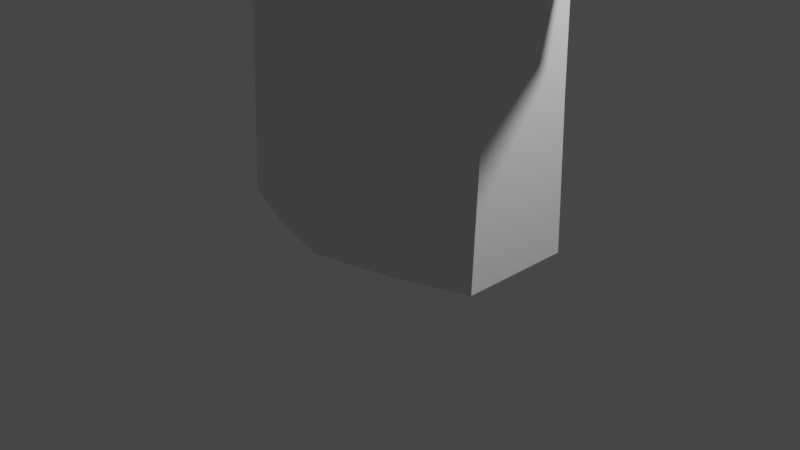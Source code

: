 # Source: untitled.blend  (saved by Blender 2.83.19; exported with 4.5.12 LTS)
import bpy
from mathutils import Matrix  # noqa: F401  (used for matrix-valued properties, if any)

bpy.ops.wm.read_factory_settings(use_empty=True)
scene = bpy.context.scene
scene.name = 'Scene'

# ---- collections
col_collection = bpy.data.collections.new('Collection'); scene.collection.children.link(col_collection)

# ---- materials (node trees are filled in below, after node groups)
mat_material = bpy.data.materials.new('Material')
mat_material.alpha_threshold = 0.0
mat_material.use_transparent_shadow = False
mat_material.line_color = (0.0, 0.0, 0.0, 1.0)

# ---- material node trees
mat_material.use_nodes = True; mat_material.node_tree.nodes.clear()
_N = mat_material.node_tree.nodes; _L = mat_material.node_tree.links
n0 = _N.new('ShaderNodeOutputMaterial'); n0.name = 'Material Output'; n0.location = (300, 300)
n1 = _N.new('ShaderNodeBsdfPrincipled'); n1.name = 'Principled BSDF'; n1.location = (10, 300)
n1.distribution = 'GGX'
n1.subsurface_method = 'BURLEY'
n1.inputs[2].default_value = 0.4
n1.inputs[3].default_value = 1.45
n1.inputs[27].default_value = (0.0, 0.0, 0.0, 1.0)
n1.inputs[28].default_value = 1.0
_L.new(n1.outputs[0], n0.inputs[0])
n0.is_active_output = True

# ---- world
world_world = bpy.data.worlds.new('World'); scene.world = world_world
world_world.use_nodes = True; world_world.node_tree.nodes.clear()
_N = world_world.node_tree.nodes; _L = world_world.node_tree.links
n0 = _N.new('ShaderNodeOutputWorld'); n0.name = 'World Output'; n0.location = (300, 300)
n1 = _N.new('ShaderNodeBackground'); n1.name = 'Background'; n1.location = (10, 300)
n1.inputs[0].default_value = (0.05088, 0.05088, 0.05088, 1.0)
_L.new(n1.outputs[0], n0.inputs[0])
n0.is_active_output = True
world_world.color = (0.05088, 0.05088, 0.05088)
world_world.use_sun_shadow = False
world_world.sun_shadow_jitter_overblur = 0.0

# ---- cameras
cam_camera = bpy.data.cameras.new('Camera')
cam_camera.clip_end = 100.0
cam_camera.ortho_scale = 7.314

# ---- lights
light_light = bpy.data.lights.new('Light', 'POINT')
light_light.transmission_factor = 0.0
light_light.energy = 1000.0
light_light.shadow_soft_size = 0.1
light_light.shadow_maximum_resolution = 0.006
light_light.use_absolute_resolution = True

# ---- meshes
me_cube = bpy.data.meshes.new('Cube')
me_cube.from_pydata([(1.572, 0.4148, 5.43), (1.572, -0.4148, 5.43), (0.0, -0.8296, 5.43), (-1.572, -0.4148, 5.43), (-1.572, 0.4148, 5.43), (0.0, 0.6617, 5.43), (0.0, 0.7146, 3.28), (-1.572, 0.5, 3.28), (-1.572, -0.5, 3.28), (0.0, -1.0, 3.28), (1.572, -0.5, 3.28), (1.572, 0.5, 3.28), (1.572, 0.6015, -4.768e-07), (1.572, -0.6015, -4.768e-07), (0.0, -1.099, -4.768e-07), (-1.572, -0.6015, -4.768e-07), (-1.572, 0.6015, -4.768e-07), (0.0, 0.985, -4.768e-07), (3.167, 0.4068, 4.112), (3.167, -0.4068, 4.112), (-3.13, -0.3815, 4.169), (-3.13, 0.3815, 4.169), (-2.325, 0.3815, 3.044), (-2.325, -0.3815, 3.044), (2.098, -0.4068, 3.073), (2.098, 0.4068, 3.073), (1.22, 0.4148, 5.658), (1.22, -0.4148, 5.658), (-1.22, -0.4148, 5.658), (-1.22, 0.4148, 5.658), (-0.7862, -0.6222, 5.43), (-0.7862, -0.75, 3.28), (-0.7862, -0.9023, -4.768e-07), (-0.7069, -0.6222, 5.658), (0.7862, 0.6222, 5.43), (0.7862, 0.75, 3.28), (0.7862, 0.9023, -4.768e-07), (0.7069, 0.6222, 5.658), (0.7862, -0.6222, 5.43), (0.7862, -0.75, 3.28), (0.7862, -0.9023, -4.768e-07), (0.7069, -0.6222, 5.658), (-0.7862, 0.6222, 5.43), (-0.7862, 0.75, 3.28), (-0.7862, 0.9023, -4.768e-07), (-0.7069, 0.6222, 5.658), (-1.572, 0.6704, 4.355), (0.0, 0.7146, 4.355), (0.0, -1.0, 4.355), (-1.572, -0.6704, 4.355), (1.572, 0.6704, 4.355), (1.572, -0.6704, 4.355), (-2.731, 0.5115, 3.606), (-2.731, -0.5115, 3.606), (2.636, 0.5454, 3.593), (2.636, -0.5454, 3.593), (-0.7862, -0.75, 4.355), (0.7862, 0.75, 4.355), (0.7862, -0.75, 4.355), (-0.7862, 0.75, 4.355), (-1.572, -0.5373, 1.64), (-1.572, 0.5373, 1.64), (0.0, 0.8566, 1.64), (1.572, 0.5373, 1.64), (1.572, -0.5373, 1.64), (0.0, -0.9919, 1.64), (-0.7862, -0.806, 1.64), (0.7862, 0.806, 1.64), (0.7862, -0.806, 1.64), (-0.7862, 0.806, 1.64), (-1.949, -0.4407, 3.162), (-2.396, -0.4407, 4.917), (-2.396, 0.4407, 4.917), (-1.949, 0.4407, 3.162), (-2.115, 0.5909, 3.981), (-2.115, -0.5909, 3.981), (1.835, 0.4534, 3.177), (2.414, 0.4534, 4.889), (1.835, -0.4534, 3.177), (2.414, -0.4534, 4.889), (2.067, -0.6079, 3.974), (2.067, 0.6079, 3.974)], [], [(71, 21, 72), (48, 38, 58), (50, 34, 57), (47, 42, 59), (49, 30, 56), (70, 53, 75), (61, 8, 60), (64, 11, 63), (60, 31, 66), (62, 43, 69), (63, 35, 67), (65, 39, 68), (73, 23, 70), (76, 54, 81), (78, 25, 76), (74, 21, 52), (77, 19, 79), (80, 19, 55), (4, 28, 3), (38, 2, 41), (34, 26, 37), (42, 5, 45), (30, 28, 33), (1, 26, 0), (2, 30, 33), (66, 9, 65), (56, 2, 48), (5, 34, 37), (67, 6, 62), (57, 5, 47), (38, 27, 1), (68, 10, 64), (58, 1, 51), (42, 29, 4), (69, 7, 61), (59, 4, 46), (43, 46, 7), (39, 51, 10), (35, 47, 6), (31, 48, 9), (78, 55, 24), (73, 52, 22), (81, 18, 77), (75, 20, 71), (8, 56, 31), (6, 59, 43), (11, 57, 35), (9, 58, 39), (44, 61, 16), (40, 64, 13), (36, 62, 17), (32, 65, 14), (14, 68, 40), (12, 67, 36), (17, 69, 44), (15, 66, 32), (13, 63, 12), (16, 60, 15), (49, 71, 3), (7, 74, 73), (46, 72, 74), (7, 70, 8), (8, 75, 49), (4, 71, 72), (50, 77, 0), (10, 80, 78), (51, 79, 80), (0, 79, 1), (10, 76, 11), (11, 81, 50), (71, 20, 21), (48, 2, 38), (50, 0, 34), (47, 5, 42), (49, 3, 30), (70, 23, 53), (61, 7, 8), (64, 10, 11), (60, 8, 31), (62, 6, 43), (63, 11, 35), (65, 9, 39), (73, 22, 23), (76, 25, 54), (78, 24, 25), (74, 72, 21), (77, 18, 19), (80, 79, 19), (4, 29, 28), (34, 0, 26), (30, 3, 28), (1, 27, 26), (66, 31, 9), (56, 30, 2), (67, 35, 6), (57, 34, 5), (38, 41, 27), (68, 39, 10), (58, 38, 1), (42, 45, 29), (69, 43, 7), (59, 42, 4), (43, 59, 46), (39, 58, 51), (35, 57, 47), (31, 56, 48), (78, 80, 55), (73, 74, 52), (81, 54, 18), (75, 53, 20), (8, 49, 56), (6, 47, 59), (11, 50, 57), (9, 48, 58), (44, 69, 61), (40, 68, 64), (36, 67, 62), (32, 66, 65), (14, 65, 68), (12, 63, 67), (17, 62, 69), (15, 60, 66), (13, 64, 63), (16, 61, 60), (49, 75, 71), (7, 46, 74), (46, 4, 72), (7, 73, 70), (8, 70, 75), (4, 3, 71), (50, 81, 77), (10, 51, 80), (51, 1, 79), (0, 77, 79), (10, 78, 76), (11, 76, 81)])
_uv = me_cube.uv_layers.new(name='UVMap')
_uv.uv.foreach_set('vector', [0.0, 0.0, 0.0, 0.0, 0.0, 0.0, 0.0, 0.0, 0.0, 0.0, 0.0, 0.0, 0.0, 0.0, 0.0, 0.0, 0.0, 0.0, 0.0, 0.0, 0.0, 0.0, 0.0, 0.0, 0.0, 0.0, 0.0, 0.0, 0.0, 0.0, 0.0, 0.0, 0.0, 0.0, 0.0, 0.0, 0.0, 0.0, 0.0, 0.0, 0.0, 0.0, 0.0, 0.0, 0.0, 0.0, 0.0, 0.0, 0.0, 0.0, 0.0, 0.0, 0.0, 0.0, 0.0, 0.0, 0.0, 0.0, 0.0, 0.0, 0.0, 0.0, 0.0, 0.0, 0.0, 0.0, 0.0, 0.0, 0.0, 0.0, 0.0, 0.0, 0.0, 0.0, 0.0, 0.0, 0.0, 0.0, 0.0, 0.0, 0.0, 0.0, 0.0, 0.0, 0.0, 0.0, 0.0, 0.0, 0.0, 0.0, 0.0, 0.0, 0.0, 0.0, 0.0, 0.0, 0.0, 0.0, 0.0, 0.0, 0.0, 0.0, 0.0, 0.0, 0.0, 0.0, 0.0, 0.0, 0.0, 0.0, 0.0, 0.0, 0.0, 0.0, 0.0, 0.0, 0.0, 0.0, 0.0, 0.0, 0.0, 0.0, 0.0, 0.0, 0.0, 0.0, 0.0, 0.0, 0.0, 0.0, 0.0, 0.0, 0.0, 0.0, 0.0, 0.0, 0.0, 0.0, 0.0, 0.0, 0.0, 0.0, 0.0, 0.0, 0.0, 0.0, 0.0, 0.0, 0.0, 0.0, 0.0, 0.0, 0.0, 0.0, 0.0, 0.0, 0.0, 0.0, 0.0, 0.0, 0.0, 0.0, 0.0, 0.0, 0.0, 0.0, 0.0, 0.0, 0.0, 0.0, 0.0, 0.0, 0.0, 0.0, 0.0, 0.0, 0.0, 0.0, 0.0, 0.0, 0.0, 0.0, 0.0, 0.0, 0.0, 0.0, 0.0, 0.0, 0.0, 0.0, 0.0, 0.0, 0.0, 0.0, 0.0, 0.0, 0.0, 0.0, 0.0, 0.0, 0.0, 0.0, 0.0, 0.0, 0.0, 0.0, 0.0, 0.0, 0.0, 0.0, 0.0, 0.0, 0.0, 0.0, 0.0, 0.0, 0.0, 0.0, 0.0, 0.0, 0.0, 0.0, 0.0, 0.0, 0.0, 0.0, 0.0, 0.0, 0.0, 0.0, 0.0, 0.0, 0.0, 0.0, 0.0, 0.0, 0.0, 0.0, 0.0, 0.0, 0.0, 0.0, 0.0, 0.0, 0.0, 0.0, 0.0, 0.0, 0.0, 0.0, 0.0, 0.0, 0.0, 0.0, 0.0, 0.0, 0.0, 0.0, 0.0, 0.0, 0.0, 0.0, 0.0, 0.0, 0.0, 0.0, 0.0, 0.0, 0.0, 0.0, 0.0, 0.0, 0.0, 0.0, 0.0, 0.0, 0.0, 0.0, 0.0, 0.0, 0.0, 0.0, 0.0, 0.0, 0.0, 0.0, 0.0, 0.0, 0.0, 0.0, 0.0, 0.0, 0.0, 0.0, 0.0, 0.0, 0.0, 0.0, 0.0, 0.0, 0.0, 0.0, 0.0, 0.0, 0.0, 0.0, 0.0, 0.0, 0.0, 0.0, 0.0, 0.0, 0.0, 0.0, 0.0, 0.0, 0.0, 0.0, 0.0, 0.0, 0.0, 0.0, 0.0, 0.0, 0.0, 0.0, 0.0, 0.0, 0.0, 0.0, 0.0, 0.0, 0.0, 0.0, 0.0, 0.0, 0.0, 0.0, 0.0, 0.0, 0.0, 0.0, 0.0, 0.0, 0.0, 0.0, 0.0, 0.0, 0.0, 0.0, 0.0, 0.0, 0.0, 0.0, 0.0, 0.0, 0.0, 0.0, 0.0, 0.0, 0.0, 0.0, 0.0, 0.0, 0.0, 0.0, 0.0, 0.0, 0.0, 0.0, 0.0, 0.0, 0.0, 0.0, 0.0, 0.0, 0.0, 0.0, 0.0, 0.0, 0.0, 0.0, 0.0, 0.0, 0.0, 0.0, 0.0, 0.0, 0.0, 0.0, 0.0, 0.0, 0.0, 0.0, 0.0, 0.0, 0.0, 0.0, 0.0, 0.0, 0.0, 0.0, 0.0, 0.0, 0.0, 0.0, 0.0, 0.0, 0.0, 0.0, 0.0, 0.0, 0.0, 0.0, 0.0, 0.0, 0.0, 0.0, 0.0, 0.0, 0.0, 0.0, 0.0, 0.0, 0.0, 0.0, 0.0, 0.0, 0.0, 0.0, 0.0, 0.0, 0.0, 0.0, 0.0, 0.0, 0.0, 0.0, 0.0, 0.0, 0.0, 0.0, 0.0, 0.0, 0.0, 0.0, 0.0, 0.0, 0.0, 0.0, 0.0, 0.0, 0.0, 0.0, 0.0, 0.0, 0.0, 0.0, 0.0, 0.0, 0.0, 0.0, 0.0, 0.0, 0.0, 0.0, 0.0, 0.0, 0.0, 0.0, 0.0, 0.0, 0.0, 0.0, 0.0, 0.0, 0.0, 0.0, 0.0, 0.0, 0.0, 0.0, 0.0, 0.0, 0.0, 0.0, 0.0, 0.0, 0.0, 0.0, 0.0, 0.0, 0.0, 0.0, 0.0, 0.0, 0.0, 0.0, 0.0, 0.0, 0.0, 0.0, 0.0, 0.0, 0.0, 0.0, 0.0, 0.0, 0.0, 0.0, 0.0, 0.0, 0.0, 0.0, 0.0, 0.0, 0.0, 0.0, 0.0, 0.0, 0.0, 0.0, 0.0, 0.0, 0.0, 0.0, 0.0, 0.0, 0.0, 0.0, 0.0, 0.0, 0.0, 0.0, 0.0, 0.0, 0.0, 0.0, 0.0, 0.0, 0.0, 0.0, 0.0, 0.0, 0.0, 0.0, 0.0, 0.0, 0.0, 0.0, 0.0, 0.0, 0.0, 0.0, 0.0, 0.0, 0.0, 0.0, 0.0, 0.0, 0.0, 0.0, 0.0, 0.0, 0.0, 0.0, 0.0, 0.0, 0.0, 0.0, 0.0, 0.0, 0.0, 0.0, 0.0, 0.0, 0.0, 0.0, 0.0, 0.0, 0.0, 0.0, 0.0, 0.0, 0.0, 0.0, 0.0, 0.0, 0.0, 0.0, 0.0, 0.0, 0.0, 0.0, 0.0, 0.0, 0.0, 0.0, 0.0, 0.0, 0.0, 0.0, 0.0, 0.0, 0.0, 0.0, 0.0, 0.0, 0.0, 0.0, 0.0, 0.0, 0.0, 0.0, 0.0, 0.0, 0.0, 0.0, 0.0, 0.0, 0.0, 0.0, 0.0, 0.0, 0.0, 0.0, 0.0, 0.0, 0.0, 0.0, 0.0, 0.0, 0.0, 0.0, 0.0, 0.0, 0.0, 0.0, 0.0, 0.0, 0.0, 0.0, 0.0, 0.0, 0.0, 0.0, 0.0, 0.0, 0.0, 0.0, 0.0, 0.0, 0.0, 0.0, 0.0, 0.0, 0.0, 0.0, 0.0, 0.0, 0.0, 0.0, 0.0, 0.0, 0.0, 0.0, 0.0, 0.0, 0.0, 0.0, 0.0, 0.0, 0.0, 0.0, 0.0, 0.0, 0.0, 0.0, 0.0, 0.0, 0.0, 0.0, 0.0, 0.0, 0.0, 0.0, 0.0, 0.0, 0.0, 0.0, 0.0, 0.0, 0.0, 0.0, 0.0, 0.0, 0.0, 0.0, 0.0, 0.0, 0.0, 0.0, 0.0, 0.0, 0.0, 0.0, 0.0, 0.0, 0.0, 0.0, 0.0, 0.0, 0.0, 0.0, 0.0, 0.0, 0.0, 0.0, 0.0, 0.0, 0.0, 0.0, 0.0, 0.0, 0.0, 0.0, 0.0, 0.0, 0.0, 0.0, 0.0, 0.0, 0.0, 0.0, 0.0, 0.0, 0.0, 0.0, 0.0, 0.0, 0.0, 0.0, 0.0, 0.0, 0.0, 0.0, 0.0, 0.0, 0.0, 0.0, 0.0, 0.0, 0.0, 0.0, 0.0, 0.0, 0.0, 0.0, 0.0, 0.0, 0.0, 0.0, 0.0, 0.0, 0.0, 0.0, 0.0, 0.0, 0.0, 0.0, 0.0, 0.0, 0.0, 0.0, 0.0, 0.0, 0.0, 0.0, 0.0, 0.0, 0.0, 0.0, 0.0, 0.0, 0.0, 0.0, 0.0, 0.0, 0.0, 0.0, 0.0, 0.0, 0.0, 0.0, 0.0, 0.0, 0.0, 0.0, 0.0, 0.0, 0.0, 0.0, 0.0, 0.0, 0.0, 0.0, 0.0, 0.0, 0.0, 0.0, 0.0, 0.0, 0.0, 0.0, 0.0, 0.0])
me_cube.materials.append(mat_material)
me_cube.use_remesh_preserve_volume = False
me_cube.use_remesh_preserve_attributes = False
me_cube.use_mirror_vertex_groups = False
me_cube.update()

# ---- objects
ob_cube = bpy.data.objects.new('Cube', me_cube)
ob_light = bpy.data.objects.new('Light', light_light)
ob_camera = bpy.data.objects.new('Camera', cam_camera)

# ---- transforms, parenting, visibility, modifiers, constraints
ob_cube.location = (0.0, 0.0, 0.0)
ob_cube.lock_rotations_4d = False
ob_cube.empty_display_type = 'ARROWS'
ob_cube.lineart.crease_threshold = 0.0
ob_light.location = (4.076, 1.005, 5.904)
ob_light.rotation_euler = (0.6503, 0.05522, 1.866)
ob_light.lock_rotations_4d = False
ob_light.empty_display_type = 'ARROWS'
ob_light.color = (0.0, 0.0, 0.0, 0.0)
ob_light.lineart.crease_threshold = 0.0
ob_camera.location = (7.359, -6.926, 4.958)
ob_camera.rotation_euler = (1.109, 0.0, 0.8149)
ob_camera.lock_rotations_4d = False
ob_camera.empty_display_type = 'ARROWS'
ob_camera.color = (0.0, 0.0, 0.0, 0.0)
ob_camera.display_type = 'WIRE'
ob_camera.lineart.crease_threshold = 0.0

# ---- collection membership
col_collection.objects.link(ob_cube)
col_collection.objects.link(ob_light)
col_collection.objects.link(ob_camera)

# ---- scene / render settings (as saved in the file)
scene.camera = ob_camera
scene.frame_start = 1; scene.frame_end = 250; scene.frame_set(1)
scene.render.engine = 'BLENDER_EEVEE_NEXT'
scene.cycles.use_denoising = False
scene.cycles.samples = 128
scene.cycles.sampling_pattern = 'TABULATED_SOBOL'
scene.cycles.use_adaptive_sampling = False
scene.cycles.use_light_tree = False
scene.view_settings.view_transform = 'Filmic'
bpy.context.view_layer.update()
